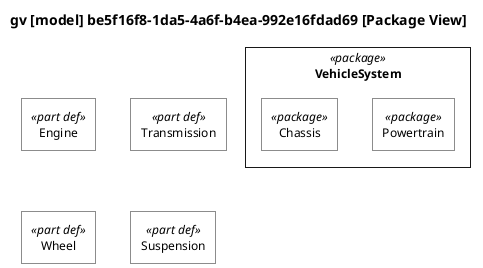

The diagram above was rendered by PlantUML. Its source (embedded in the PNG):
@startuml

skinparam monochrome true
skinparam wrapWidth 300
skinparam defaultFontSize 12
skinparam defaultFontName Helvetica

skinparam rectangle<<package>> {
    RoundCorner 0
    BackgroundColor white
}
skinparam rectangle<<part def>> {
    RoundCorner 0
    BackgroundColor white
}
skinparam rectangle<<part>> {
    RoundCorner 15
    BackgroundColor white
}
skinparam rectangle<<item def>> {
    RoundCorner 0
    BackgroundColor white
}
skinparam rectangle<<item>> {
    RoundCorner 15
    BackgroundColor white
}
skinparam rectangle<<action def>> {
    RoundCorner 0
    BackgroundColor white
}
skinparam rectangle<<action>> {
    RoundCorner 15
    BackgroundColor white
}
skinparam rectangle<<attribute def>> {
    RoundCorner 0
    BackgroundColor white
}
skinparam rectangle<<attribute>> {
    RoundCorner 15
    BackgroundColor white
}
skinparam rectangle<<requirement def>> {
    RoundCorner 0
    BackgroundColor white
}
skinparam rectangle<<requirement>> {
    RoundCorner 15
    BackgroundColor white
}
skinparam rectangle<<view def>> {
    RoundCorner 0
    BackgroundColor white
}
skinparam rectangle<<view>> {
    RoundCorner 15
    BackgroundColor white
}
skinparam folder<<view def>> {
    RoundCorner 0
    BackgroundColor white
}
skinparam folder<<view>> {
    RoundCorner 15
    BackgroundColor white
}

top to bottom direction

title gv [model] be5f16f8-1da5-4a6f-b4ea-992e16fdad69 [Package View]

hide circle

rectangle "VehicleSystem" as E5 <<package>> {
rectangle "Powertrain" as E6 <<package>>
rectangle "Chassis" as E7 <<package>>
}
rectangle "Engine" as E1 <<part def>>
rectangle "Transmission" as E2 <<part def>>
rectangle "Wheel" as E3 <<part def>>
rectangle "Suspension" as E4 <<part def>>


@enduml